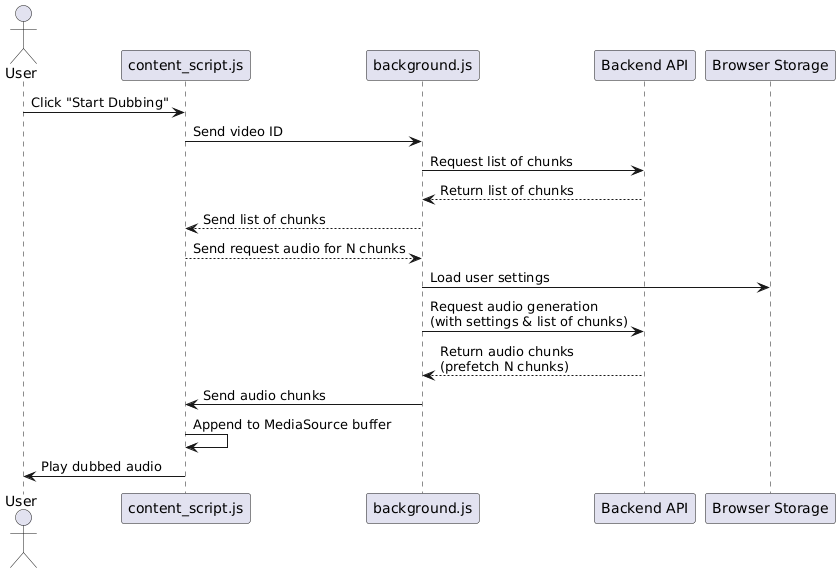

The diagram above was rendered by PlantUML. Its source (embedded in the PNG):
@startuml
actor User
participant "content_script.js" as CS
participant "background.js" as BG
participant "Backend API" as API
participant "Browser Storage" as BS

User -> CS: Click "Start Dubbing"
CS -> BG: Send video ID
BG -> API: Request list of chunks
API --> BG: Return list of chunks
BG --> CS: Send list of chunks
CS --> BG: Send request audio for N chunks

BG -> BS: Load user settings
BG -> API: Request audio generation\n(with settings & list of chunks)
API --> BG: Return audio chunks\n(prefetch N chunks)
BG -> CS: Send audio chunks
CS -> CS: Append to MediaSource buffer
CS -> User: Play dubbed audio
@enduml